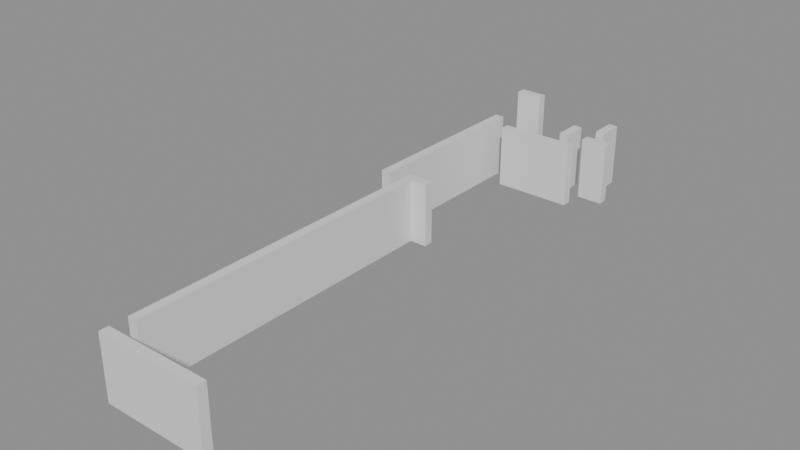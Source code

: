 # Source: building_lego.blend  (saved by Blender 5.0.119; exported with 4.5.12 LTS)
import bpy
from mathutils import Matrix  # noqa: F401  (used for matrix-valued properties, if any)

bpy.ops.wm.read_factory_settings(use_empty=True)
scene = bpy.context.scene
scene.name = 'Scene'

# ---- collections
col_01_paredes_externas = bpy.data.collections.new('01_Paredes_Externas'); scene.collection.children.link(col_01_paredes_externas)
col_02_paredes_internas = bpy.data.collections.new('02_Paredes_Internas'); scene.collection.children.link(col_02_paredes_internas)

# ---- materials (node trees are filled in below, after node groups)
mat_mat_parede_externa = bpy.data.materials.new('Mat_Parede_Externa')
mat_mat_parede_interna = bpy.data.materials.new('Mat_Parede_Interna')

# ---- material node trees
mat_mat_parede_externa.use_nodes = True; mat_mat_parede_externa.node_tree.nodes.clear()
_N = mat_mat_parede_externa.node_tree.nodes; _L = mat_mat_parede_externa.node_tree.links
n0 = _N.new('ShaderNodeBsdfPrincipled'); n0.name = 'BSDF - Pré-fundamentado'; n0.location = (-200, 100)
n1 = _N.new('ShaderNodeOutputMaterial'); n1.name = 'Saída de material'; n1.location = (200, 100)
_L.new(n0.outputs[0], n1.inputs[0])
n1.is_active_output = True
mat_mat_parede_interna.use_nodes = True; mat_mat_parede_interna.node_tree.nodes.clear()
_N = mat_mat_parede_interna.node_tree.nodes; _L = mat_mat_parede_interna.node_tree.links
n0 = _N.new('ShaderNodeBsdfPrincipled'); n0.name = 'BSDF - Pré-fundamentado'; n0.location = (-200, 100)
n1 = _N.new('ShaderNodeOutputMaterial'); n1.name = 'Saída de material'; n1.location = (200, 100)
_L.new(n0.outputs[0], n1.inputs[0])
n1.is_active_output = True

# ---- meshes
me_bloco_stone_wall_5132_1623_z0 = bpy.data.meshes.new('Bloco_stone_wall_5132_1623_z0')
me_bloco_stone_wall_5132_1623_z0.from_pydata([(-0.5, -0.175, -1.2), (0.5, -0.175, -1.2), (0.5, 0.175, -1.2), (-0.5, 0.175, -1.2), (-0.5, -0.175, 1.2), (0.5, -0.175, 1.2), (0.5, 0.175, 1.2), (-0.5, 0.175, 1.2)], [], [(0, 1, 2, 3), (4, 7, 6, 5), (0, 4, 5, 1), (2, 6, 7, 3), (0, 3, 7, 4), (1, 5, 6, 2)])
me_bloco_stone_wall_5132_1623_z0.materials.append(mat_mat_parede_externa)
me_bloco_stone_wall_5132_1623_z0.update()
me_bloco_stone_wall_5133_1623_z0 = bpy.data.meshes.new('Bloco_stone_wall_5133_1623_z0')
me_bloco_stone_wall_5133_1623_z0.from_pydata([(-0.5, -0.175, -1.2), (0.5, -0.175, -1.2), (0.5, 0.175, -1.2), (-0.5, 0.175, -1.2), (-0.5, -0.175, 1.2), (0.5, -0.175, 1.2), (0.5, 0.175, 1.2), (-0.5, 0.175, 1.2)], [], [(0, 1, 2, 3), (4, 7, 6, 5), (0, 4, 5, 1), (2, 6, 7, 3), (0, 3, 7, 4), (1, 5, 6, 2)])
me_bloco_stone_wall_5133_1623_z0.materials.append(mat_mat_parede_externa)
me_bloco_stone_wall_5133_1623_z0.update()
me_bloco_stone_wall_5134_1623_z0 = bpy.data.meshes.new('Bloco_stone_wall_5134_1623_z0')
me_bloco_stone_wall_5134_1623_z0.from_pydata([(-0.5, -0.175, -1.2), (0.5, -0.175, -1.2), (0.5, 0.175, -1.2), (-0.5, 0.175, -1.2), (-0.5, -0.175, 1.2), (0.5, -0.175, 1.2), (0.5, 0.175, 1.2), (-0.5, 0.175, 1.2)], [], [(0, 1, 2, 3), (4, 7, 6, 5), (0, 4, 5, 1), (2, 6, 7, 3), (0, 3, 7, 4), (1, 5, 6, 2)])
me_bloco_stone_wall_5134_1623_z0.materials.append(mat_mat_parede_externa)
me_bloco_stone_wall_5134_1623_z0.update()
me_bloco_stone_wall_5135_1623_z0 = bpy.data.meshes.new('Bloco_stone_wall_5135_1623_z0')
me_bloco_stone_wall_5135_1623_z0.from_pydata([(-0.5, -0.175, -1.2), (0.5, -0.175, -1.2), (0.5, 0.175, -1.2), (-0.5, 0.175, -1.2), (-0.5, -0.175, 1.2), (0.5, -0.175, 1.2), (0.5, 0.175, 1.2), (-0.5, 0.175, 1.2)], [], [(0, 1, 2, 3), (4, 7, 6, 5), (0, 4, 5, 1), (2, 6, 7, 3), (0, 3, 7, 4), (1, 5, 6, 2)])
me_bloco_stone_wall_5135_1623_z0.materials.append(mat_mat_parede_externa)
me_bloco_stone_wall_5135_1623_z0.update()
me_bloco_stone_wall_5131_1636_z0 = bpy.data.meshes.new('Bloco_stone_wall_5131_1636_z0')
me_bloco_stone_wall_5131_1636_z0.from_pydata([(-0.175, -0.5, -1.2), (0.175, -0.5, -1.2), (0.175, 0.5, -1.2), (-0.175, 0.5, -1.2), (-0.175, -0.5, 1.2), (0.175, -0.5, 1.2), (0.175, 0.5, 1.2), (-0.175, 0.5, 1.2)], [], [(0, 1, 2, 3), (4, 7, 6, 5), (0, 4, 5, 1), (2, 6, 7, 3), (0, 3, 7, 4), (1, 5, 6, 2)])
me_bloco_stone_wall_5131_1636_z0.materials.append(mat_mat_parede_externa)
me_bloco_stone_wall_5131_1636_z0.update()
me_bloco_stone_wall_5131_1637_z0 = bpy.data.meshes.new('Bloco_stone_wall_5131_1637_z0')
me_bloco_stone_wall_5131_1637_z0.from_pydata([(-0.175, -0.5, -1.2), (0.175, -0.5, -1.2), (0.175, 0.5, -1.2), (-0.175, 0.5, -1.2), (-0.175, -0.5, 1.2), (0.175, -0.5, 1.2), (0.175, 0.5, 1.2), (-0.175, 0.5, 1.2)], [], [(0, 1, 2, 3), (4, 7, 6, 5), (0, 4, 5, 1), (2, 6, 7, 3), (0, 3, 7, 4), (1, 5, 6, 2)])
me_bloco_stone_wall_5131_1637_z0.materials.append(mat_mat_parede_externa)
me_bloco_stone_wall_5131_1637_z0.update()
me_bloco_stone_wall_5131_1638_z0 = bpy.data.meshes.new('Bloco_stone_wall_5131_1638_z0')
me_bloco_stone_wall_5131_1638_z0.from_pydata([(-0.175, -0.5, -1.2), (0.175, -0.5, -1.2), (0.175, 0.5, -1.2), (-0.175, 0.5, -1.2), (-0.175, -0.5, 1.2), (0.175, -0.5, 1.2), (0.175, 0.5, 1.2), (-0.175, 0.5, 1.2)], [], [(0, 1, 2, 3), (4, 7, 6, 5), (0, 4, 5, 1), (2, 6, 7, 3), (0, 3, 7, 4), (1, 5, 6, 2)])
me_bloco_stone_wall_5131_1638_z0.materials.append(mat_mat_parede_externa)
me_bloco_stone_wall_5131_1638_z0.update()
me_bloco_stone_wall_5131_1639_z0 = bpy.data.meshes.new('Bloco_stone_wall_5131_1639_z0')
me_bloco_stone_wall_5131_1639_z0.from_pydata([(-0.175, -0.5, -1.2), (0.175, -0.5, -1.2), (0.175, 0.5, -1.2), (-0.175, 0.5, -1.2), (-0.175, -0.5, 1.2), (0.175, -0.5, 1.2), (0.175, 0.5, 1.2), (-0.175, 0.5, 1.2)], [], [(0, 1, 2, 3), (4, 7, 6, 5), (0, 4, 5, 1), (2, 6, 7, 3), (0, 3, 7, 4), (1, 5, 6, 2)])
me_bloco_stone_wall_5131_1639_z0.materials.append(mat_mat_parede_externa)
me_bloco_stone_wall_5131_1639_z0.update()
me_bloco_stone_wall_5131_1640_z0 = bpy.data.meshes.new('Bloco_stone_wall_5131_1640_z0')
me_bloco_stone_wall_5131_1640_z0.from_pydata([(-0.175, -0.5, -1.2), (0.175, -0.5, -1.2), (0.175, 0.5, -1.2), (-0.175, 0.5, -1.2), (-0.175, -0.5, 1.2), (0.175, -0.5, 1.2), (0.175, 0.5, 1.2), (-0.175, 0.5, 1.2)], [], [(0, 1, 2, 3), (4, 7, 6, 5), (0, 4, 5, 1), (2, 6, 7, 3), (0, 3, 7, 4), (1, 5, 6, 2)])
me_bloco_stone_wall_5131_1640_z0.materials.append(mat_mat_parede_externa)
me_bloco_stone_wall_5131_1640_z0.update()
me_bloco_stone_wall_5131_1641_z0 = bpy.data.meshes.new('Bloco_stone_wall_5131_1641_z0')
me_bloco_stone_wall_5131_1641_z0.from_pydata([(-0.175, -0.5, -1.2), (0.175, -0.5, -1.2), (0.175, 0.5, -1.2), (-0.175, 0.5, -1.2), (-0.175, -0.5, 1.2), (0.175, -0.5, 1.2), (0.175, 0.5, 1.2), (-0.175, 0.5, 1.2)], [], [(0, 1, 2, 3), (4, 7, 6, 5), (0, 4, 5, 1), (2, 6, 7, 3), (0, 3, 7, 4), (1, 5, 6, 2)])
me_bloco_stone_wall_5131_1641_z0.materials.append(mat_mat_parede_externa)
me_bloco_stone_wall_5131_1641_z0.update()
me_bloco_stone_wall_5131_1642_z0 = bpy.data.meshes.new('Bloco_stone_wall_5131_1642_z0')
me_bloco_stone_wall_5131_1642_z0.from_pydata([(-0.175, -0.5, -1.2), (0.175, -0.5, -1.2), (0.175, 0.5, -1.2), (-0.175, 0.5, -1.2), (-0.175, -0.5, 1.2), (0.175, -0.5, 1.2), (0.175, 0.5, 1.2), (-0.175, 0.5, 1.2)], [], [(0, 1, 2, 3), (4, 7, 6, 5), (0, 4, 5, 1), (2, 6, 7, 3), (0, 3, 7, 4), (1, 5, 6, 2)])
me_bloco_stone_wall_5131_1642_z0.materials.append(mat_mat_parede_externa)
me_bloco_stone_wall_5131_1642_z0.update()
me_bloco_stone_wall_5135_1644_z0 = bpy.data.meshes.new('Bloco_stone_wall_5135_1644_z0')
me_bloco_stone_wall_5135_1644_z0.from_pydata([(-0.175, -0.5, -1.2), (0.175, -0.5, -1.2), (0.175, 0.5, -1.2), (-0.175, 0.5, -1.2), (-0.175, -0.5, 1.2), (0.175, -0.5, 1.2), (0.175, 0.5, 1.2), (-0.175, 0.5, 1.2)], [], [(0, 1, 2, 3), (4, 7, 6, 5), (0, 4, 5, 1), (2, 6, 7, 3), (0, 3, 7, 4), (1, 5, 6, 2)])
me_bloco_stone_wall_5135_1644_z0.materials.append(mat_mat_parede_externa)
me_bloco_stone_wall_5135_1644_z0.update()
me_bloco_stone_wall_5132_1636_z0 = bpy.data.meshes.new('Bloco_stone_wall_5132_1636_z0')
me_bloco_stone_wall_5132_1636_z0.from_pydata([(-0.5, -0.175, -1.2), (0.5, -0.175, -1.2), (0.5, 0.175, -1.2), (-0.5, 0.175, -1.2), (-0.5, -0.175, 1.2), (0.5, -0.175, 1.2), (0.5, 0.175, 1.2), (-0.5, 0.175, 1.2)], [], [(0, 1, 2, 3), (4, 7, 6, 5), (0, 4, 5, 1), (2, 6, 7, 3), (0, 3, 7, 4), (1, 5, 6, 2)])
me_bloco_stone_wall_5132_1636_z0.materials.append(mat_mat_parede_interna)
me_bloco_stone_wall_5132_1636_z0.update()
me_bloco_stone_wall_5132_1642_z0 = bpy.data.meshes.new('Bloco_stone_wall_5132_1642_z0')
me_bloco_stone_wall_5132_1642_z0.from_pydata([(-0.5, -0.175, -1.2), (0.5, -0.175, -1.2), (0.5, 0.175, -1.2), (-0.5, 0.175, -1.2), (-0.5, -0.175, 1.2), (0.5, -0.175, 1.2), (0.5, 0.175, 1.2), (-0.5, 0.175, 1.2)], [], [(0, 1, 2, 3), (4, 7, 6, 5), (0, 4, 5, 1), (2, 6, 7, 3), (0, 3, 7, 4), (1, 5, 6, 2)])
me_bloco_stone_wall_5132_1642_z0.materials.append(mat_mat_parede_interna)
me_bloco_stone_wall_5132_1642_z0.update()
me_bloco_stone_wall_5133_1642_z0 = bpy.data.meshes.new('Bloco_stone_wall_5133_1642_z0')
me_bloco_stone_wall_5133_1642_z0.from_pydata([(-0.5, -0.175, -1.2), (0.5, -0.175, -1.2), (0.5, 0.175, -1.2), (-0.5, 0.175, -1.2), (-0.5, -0.175, 1.2), (0.5, -0.175, 1.2), (0.5, 0.175, 1.2), (-0.5, 0.175, 1.2)], [], [(0, 1, 2, 3), (4, 7, 6, 5), (0, 4, 5, 1), (2, 6, 7, 3), (0, 3, 7, 4), (1, 5, 6, 2)])
me_bloco_stone_wall_5133_1642_z0.materials.append(mat_mat_parede_interna)
me_bloco_stone_wall_5133_1642_z0.update()
me_bloco_stone_wall_5134_1642_z0 = bpy.data.meshes.new('Bloco_stone_wall_5134_1642_z0')
me_bloco_stone_wall_5134_1642_z0.from_pydata([(-0.5, -0.175, -1.2), (0.5, -0.175, -1.2), (0.5, 0.175, -1.2), (-0.5, 0.175, -1.2), (-0.5, -0.175, 1.2), (0.5, -0.175, 1.2), (0.5, 0.175, 1.2), (-0.5, 0.175, 1.2)], [], [(0, 1, 2, 3), (4, 7, 6, 5), (0, 4, 5, 1), (2, 6, 7, 3), (0, 3, 7, 4), (1, 5, 6, 2)])
me_bloco_stone_wall_5134_1642_z0.materials.append(mat_mat_parede_interna)
me_bloco_stone_wall_5134_1642_z0.update()
me_bloco_wall_torch_5132_1643_z15 = bpy.data.meshes.new('Bloco_wall_torch_5132_1643_z15')
me_bloco_wall_torch_5132_1643_z15.from_pydata([(-0.5, -0.175, -0.9), (0.5, -0.175, -0.9), (0.5, 0.175, -0.9), (-0.5, 0.175, -0.9), (-0.5, -0.175, 0.9), (0.5, -0.175, 0.9), (0.5, 0.175, 0.9), (-0.5, 0.175, 0.9)], [], [(0, 1, 2, 3), (4, 7, 6, 5), (0, 4, 5, 1), (2, 6, 7, 3), (0, 3, 7, 4), (1, 5, 6, 2)])
me_bloco_wall_torch_5132_1643_z15.materials.append(mat_mat_parede_interna)
me_bloco_wall_torch_5132_1643_z15.update()
me_bloco_stone_wall_5135_1643_z0 = bpy.data.meshes.new('Bloco_stone_wall_5135_1643_z0')
me_bloco_stone_wall_5135_1643_z0.from_pydata([(-0.5, -0.175, -1.2), (0.5, -0.175, -1.2), (0.5, 0.175, -1.2), (-0.5, 0.175, -1.2), (-0.5, -0.175, 1.2), (0.5, -0.175, 1.2), (0.5, 0.175, 1.2), (-0.5, 0.175, 1.2)], [], [(0, 1, 2, 3), (4, 7, 6, 5), (0, 4, 5, 1), (2, 6, 7, 3), (0, 3, 7, 4), (1, 5, 6, 2)])
me_bloco_stone_wall_5135_1643_z0.materials.append(mat_mat_parede_interna)
me_bloco_stone_wall_5135_1643_z0.update()
me_bloco_stone_wall_5132_1624_z0 = bpy.data.meshes.new('Bloco_stone_wall_5132_1624_z0')
me_bloco_stone_wall_5132_1624_z0.from_pydata([(-0.175, -0.5, -1.2), (0.175, -0.5, -1.2), (0.175, 0.5, -1.2), (-0.175, 0.5, -1.2), (-0.175, -0.5, 1.2), (0.175, -0.5, 1.2), (0.175, 0.5, 1.2), (-0.175, 0.5, 1.2)], [], [(0, 1, 2, 3), (4, 7, 6, 5), (0, 4, 5, 1), (2, 6, 7, 3), (0, 3, 7, 4), (1, 5, 6, 2)])
me_bloco_stone_wall_5132_1624_z0.materials.append(mat_mat_parede_interna)
me_bloco_stone_wall_5132_1624_z0.update()
me_bloco_stone_wall_5132_1625_z0 = bpy.data.meshes.new('Bloco_stone_wall_5132_1625_z0')
me_bloco_stone_wall_5132_1625_z0.from_pydata([(-0.175, -0.5, -1.2), (0.175, -0.5, -1.2), (0.175, 0.5, -1.2), (-0.175, 0.5, -1.2), (-0.175, -0.5, 1.2), (0.175, -0.5, 1.2), (0.175, 0.5, 1.2), (-0.175, 0.5, 1.2)], [], [(0, 1, 2, 3), (4, 7, 6, 5), (0, 4, 5, 1), (2, 6, 7, 3), (0, 3, 7, 4), (1, 5, 6, 2)])
me_bloco_stone_wall_5132_1625_z0.materials.append(mat_mat_parede_interna)
me_bloco_stone_wall_5132_1625_z0.update()
me_bloco_stone_wall_5132_1626_z0 = bpy.data.meshes.new('Bloco_stone_wall_5132_1626_z0')
me_bloco_stone_wall_5132_1626_z0.from_pydata([(-0.175, -0.5, -1.2), (0.175, -0.5, -1.2), (0.175, 0.5, -1.2), (-0.175, 0.5, -1.2), (-0.175, -0.5, 1.2), (0.175, -0.5, 1.2), (0.175, 0.5, 1.2), (-0.175, 0.5, 1.2)], [], [(0, 1, 2, 3), (4, 7, 6, 5), (0, 4, 5, 1), (2, 6, 7, 3), (0, 3, 7, 4), (1, 5, 6, 2)])
me_bloco_stone_wall_5132_1626_z0.materials.append(mat_mat_parede_interna)
me_bloco_stone_wall_5132_1626_z0.update()
me_bloco_stone_wall_5132_1627_z0 = bpy.data.meshes.new('Bloco_stone_wall_5132_1627_z0')
me_bloco_stone_wall_5132_1627_z0.from_pydata([(-0.175, -0.5, -1.2), (0.175, -0.5, -1.2), (0.175, 0.5, -1.2), (-0.175, 0.5, -1.2), (-0.175, -0.5, 1.2), (0.175, -0.5, 1.2), (0.175, 0.5, 1.2), (-0.175, 0.5, 1.2)], [], [(0, 1, 2, 3), (4, 7, 6, 5), (0, 4, 5, 1), (2, 6, 7, 3), (0, 3, 7, 4), (1, 5, 6, 2)])
me_bloco_stone_wall_5132_1627_z0.materials.append(mat_mat_parede_interna)
me_bloco_stone_wall_5132_1627_z0.update()
me_bloco_stone_wall_5132_1628_z0 = bpy.data.meshes.new('Bloco_stone_wall_5132_1628_z0')
me_bloco_stone_wall_5132_1628_z0.from_pydata([(-0.175, -0.5, -1.2), (0.175, -0.5, -1.2), (0.175, 0.5, -1.2), (-0.175, 0.5, -1.2), (-0.175, -0.5, 1.2), (0.175, -0.5, 1.2), (0.175, 0.5, 1.2), (-0.175, 0.5, 1.2)], [], [(0, 1, 2, 3), (4, 7, 6, 5), (0, 4, 5, 1), (2, 6, 7, 3), (0, 3, 7, 4), (1, 5, 6, 2)])
me_bloco_stone_wall_5132_1628_z0.materials.append(mat_mat_parede_interna)
me_bloco_stone_wall_5132_1628_z0.update()
me_bloco_stone_wall_5132_1629_z0 = bpy.data.meshes.new('Bloco_stone_wall_5132_1629_z0')
me_bloco_stone_wall_5132_1629_z0.from_pydata([(-0.175, -0.5, -1.2), (0.175, -0.5, -1.2), (0.175, 0.5, -1.2), (-0.175, 0.5, -1.2), (-0.175, -0.5, 1.2), (0.175, -0.5, 1.2), (0.175, 0.5, 1.2), (-0.175, 0.5, 1.2)], [], [(0, 1, 2, 3), (4, 7, 6, 5), (0, 4, 5, 1), (2, 6, 7, 3), (0, 3, 7, 4), (1, 5, 6, 2)])
me_bloco_stone_wall_5132_1629_z0.materials.append(mat_mat_parede_interna)
me_bloco_stone_wall_5132_1629_z0.update()
me_bloco_stone_wall_5132_1630_z0 = bpy.data.meshes.new('Bloco_stone_wall_5132_1630_z0')
me_bloco_stone_wall_5132_1630_z0.from_pydata([(-0.175, -0.5, -1.2), (0.175, -0.5, -1.2), (0.175, 0.5, -1.2), (-0.175, 0.5, -1.2), (-0.175, -0.5, 1.2), (0.175, -0.5, 1.2), (0.175, 0.5, 1.2), (-0.175, 0.5, 1.2)], [], [(0, 1, 2, 3), (4, 7, 6, 5), (0, 4, 5, 1), (2, 6, 7, 3), (0, 3, 7, 4), (1, 5, 6, 2)])
me_bloco_stone_wall_5132_1630_z0.materials.append(mat_mat_parede_interna)
me_bloco_stone_wall_5132_1630_z0.update()
me_bloco_stone_wall_5132_1631_z0 = bpy.data.meshes.new('Bloco_stone_wall_5132_1631_z0')
me_bloco_stone_wall_5132_1631_z0.from_pydata([(-0.175, -0.5, -1.2), (0.175, -0.5, -1.2), (0.175, 0.5, -1.2), (-0.175, 0.5, -1.2), (-0.175, -0.5, 1.2), (0.175, -0.5, 1.2), (0.175, 0.5, 1.2), (-0.175, 0.5, 1.2)], [], [(0, 1, 2, 3), (4, 7, 6, 5), (0, 4, 5, 1), (2, 6, 7, 3), (0, 3, 7, 4), (1, 5, 6, 2)])
me_bloco_stone_wall_5132_1631_z0.materials.append(mat_mat_parede_interna)
me_bloco_stone_wall_5132_1631_z0.update()
me_bloco_stone_wall_5132_1632_z0 = bpy.data.meshes.new('Bloco_stone_wall_5132_1632_z0')
me_bloco_stone_wall_5132_1632_z0.from_pydata([(-0.175, -0.5, -1.2), (0.175, -0.5, -1.2), (0.175, 0.5, -1.2), (-0.175, 0.5, -1.2), (-0.175, -0.5, 1.2), (0.175, -0.5, 1.2), (0.175, 0.5, 1.2), (-0.175, 0.5, 1.2)], [], [(0, 1, 2, 3), (4, 7, 6, 5), (0, 4, 5, 1), (2, 6, 7, 3), (0, 3, 7, 4), (1, 5, 6, 2)])
me_bloco_stone_wall_5132_1632_z0.materials.append(mat_mat_parede_interna)
me_bloco_stone_wall_5132_1632_z0.update()
me_bloco_stone_wall_5132_1633_z0 = bpy.data.meshes.new('Bloco_stone_wall_5132_1633_z0')
me_bloco_stone_wall_5132_1633_z0.from_pydata([(-0.175, -0.5, -1.2), (0.175, -0.5, -1.2), (0.175, 0.5, -1.2), (-0.175, 0.5, -1.2), (-0.175, -0.5, 1.2), (0.175, -0.5, 1.2), (0.175, 0.5, 1.2), (-0.175, 0.5, 1.2)], [], [(0, 1, 2, 3), (4, 7, 6, 5), (0, 4, 5, 1), (2, 6, 7, 3), (0, 3, 7, 4), (1, 5, 6, 2)])
me_bloco_stone_wall_5132_1633_z0.materials.append(mat_mat_parede_interna)
me_bloco_stone_wall_5132_1633_z0.update()
me_bloco_stone_wall_5132_1634_z0 = bpy.data.meshes.new('Bloco_stone_wall_5132_1634_z0')
me_bloco_stone_wall_5132_1634_z0.from_pydata([(-0.175, -0.5, -1.2), (0.175, -0.5, -1.2), (0.175, 0.5, -1.2), (-0.175, 0.5, -1.2), (-0.175, -0.5, 1.2), (0.175, -0.5, 1.2), (0.175, 0.5, 1.2), (-0.175, 0.5, 1.2)], [], [(0, 1, 2, 3), (4, 7, 6, 5), (0, 4, 5, 1), (2, 6, 7, 3), (0, 3, 7, 4), (1, 5, 6, 2)])
me_bloco_stone_wall_5132_1634_z0.materials.append(mat_mat_parede_interna)
me_bloco_stone_wall_5132_1634_z0.update()
me_bloco_stone_wall_5132_1635_z0 = bpy.data.meshes.new('Bloco_stone_wall_5132_1635_z0')
me_bloco_stone_wall_5132_1635_z0.from_pydata([(-0.175, -0.5, -1.2), (0.175, -0.5, -1.2), (0.175, 0.5, -1.2), (-0.175, 0.5, -1.2), (-0.175, -0.5, 1.2), (0.175, -0.5, 1.2), (0.175, 0.5, 1.2), (-0.175, 0.5, 1.2)], [], [(0, 1, 2, 3), (4, 7, 6, 5), (0, 4, 5, 1), (2, 6, 7, 3), (0, 3, 7, 4), (1, 5, 6, 2)])
me_bloco_stone_wall_5132_1635_z0.materials.append(mat_mat_parede_interna)
me_bloco_stone_wall_5132_1635_z0.update()
me_bloco_stone_wall_5134_1643_z0 = bpy.data.meshes.new('Bloco_stone_wall_5134_1643_z0')
me_bloco_stone_wall_5134_1643_z0.from_pydata([(-0.175, -0.5, -1.2), (0.175, -0.5, -1.2), (0.175, 0.5, -1.2), (-0.175, 0.5, -1.2), (-0.175, -0.5, 1.2), (0.175, -0.5, 1.2), (0.175, 0.5, 1.2), (-0.175, 0.5, 1.2)], [], [(0, 1, 2, 3), (4, 7, 6, 5), (0, 4, 5, 1), (2, 6, 7, 3), (0, 3, 7, 4), (1, 5, 6, 2)])
me_bloco_stone_wall_5134_1643_z0.materials.append(mat_mat_parede_interna)
me_bloco_stone_wall_5134_1643_z0.update()

# ---- objects
ob_parede_externa_norte_y1623_x5132_5135 = bpy.data.objects.new('Parede_Externa_Norte_Y1623_X5132_5135', None)
ob_bloco_stone_wall_5132_1623_z0 = bpy.data.objects.new('Bloco_stone_wall_5132_1623_z0', me_bloco_stone_wall_5132_1623_z0)
ob_bloco_stone_wall_5133_1623_z0 = bpy.data.objects.new('Bloco_stone_wall_5133_1623_z0', me_bloco_stone_wall_5133_1623_z0)
ob_bloco_stone_wall_5134_1623_z0 = bpy.data.objects.new('Bloco_stone_wall_5134_1623_z0', me_bloco_stone_wall_5134_1623_z0)
ob_bloco_stone_wall_5135_1623_z0 = bpy.data.objects.new('Bloco_stone_wall_5135_1623_z0', me_bloco_stone_wall_5135_1623_z0)
ob_parede_externa_oeste_x5131_y1636_1642 = bpy.data.objects.new('Parede_Externa_Oeste_X5131_Y1636_1642', None)
ob_bloco_stone_wall_5131_1636_z0 = bpy.data.objects.new('Bloco_stone_wall_5131_1636_z0', me_bloco_stone_wall_5131_1636_z0)
ob_bloco_stone_wall_5131_1637_z0 = bpy.data.objects.new('Bloco_stone_wall_5131_1637_z0', me_bloco_stone_wall_5131_1637_z0)
ob_bloco_stone_wall_5131_1638_z0 = bpy.data.objects.new('Bloco_stone_wall_5131_1638_z0', me_bloco_stone_wall_5131_1638_z0)
ob_bloco_stone_wall_5131_1639_z0 = bpy.data.objects.new('Bloco_stone_wall_5131_1639_z0', me_bloco_stone_wall_5131_1639_z0)
ob_bloco_stone_wall_5131_1640_z0 = bpy.data.objects.new('Bloco_stone_wall_5131_1640_z0', me_bloco_stone_wall_5131_1640_z0)
ob_bloco_stone_wall_5131_1641_z0 = bpy.data.objects.new('Bloco_stone_wall_5131_1641_z0', me_bloco_stone_wall_5131_1641_z0)
ob_bloco_stone_wall_5131_1642_z0 = bpy.data.objects.new('Bloco_stone_wall_5131_1642_z0', me_bloco_stone_wall_5131_1642_z0)
ob_parede_externa_leste_x5135_y1644_1644 = bpy.data.objects.new('Parede_Externa_Leste_X5135_Y1644_1644', None)
ob_bloco_stone_wall_5135_1644_z0 = bpy.data.objects.new('Bloco_stone_wall_5135_1644_z0', me_bloco_stone_wall_5135_1644_z0)
ob_parede_interna_ew_02_y1636_x5132_5132 = bpy.data.objects.new('Parede_Interna_EW_02_Y1636_X5132_5132', None)
ob_bloco_stone_wall_5132_1636_z0 = bpy.data.objects.new('Bloco_stone_wall_5132_1636_z0', me_bloco_stone_wall_5132_1636_z0)
ob_parede_interna_ew_03_y1642_x5132_5134 = bpy.data.objects.new('Parede_Interna_EW_03_Y1642_X5132_5134', None)
ob_bloco_stone_wall_5132_1642_z0 = bpy.data.objects.new('Bloco_stone_wall_5132_1642_z0', me_bloco_stone_wall_5132_1642_z0)
ob_bloco_stone_wall_5133_1642_z0 = bpy.data.objects.new('Bloco_stone_wall_5133_1642_z0', me_bloco_stone_wall_5133_1642_z0)
ob_bloco_stone_wall_5134_1642_z0 = bpy.data.objects.new('Bloco_stone_wall_5134_1642_z0', me_bloco_stone_wall_5134_1642_z0)
ob_parede_interna_ew_04_y1643_x5132_5132 = bpy.data.objects.new('Parede_Interna_EW_04_Y1643_X5132_5132', None)
ob_bloco_wall_torch_5132_1643_z15 = bpy.data.objects.new('Bloco_wall_torch_5132_1643_z15', me_bloco_wall_torch_5132_1643_z15)
ob_parede_interna_ew_05_y1643_x5135_5135 = bpy.data.objects.new('Parede_Interna_EW_05_Y1643_X5135_5135', None)
ob_bloco_stone_wall_5135_1643_z0 = bpy.data.objects.new('Bloco_stone_wall_5135_1643_z0', me_bloco_stone_wall_5135_1643_z0)
ob_parede_interna_ns_07_x5132_y1624_1635 = bpy.data.objects.new('Parede_Interna_NS_07_X5132_Y1624_1635', None)
ob_bloco_stone_wall_5132_1624_z0 = bpy.data.objects.new('Bloco_stone_wall_5132_1624_z0', me_bloco_stone_wall_5132_1624_z0)
ob_bloco_stone_wall_5132_1625_z0 = bpy.data.objects.new('Bloco_stone_wall_5132_1625_z0', me_bloco_stone_wall_5132_1625_z0)
ob_bloco_stone_wall_5132_1626_z0 = bpy.data.objects.new('Bloco_stone_wall_5132_1626_z0', me_bloco_stone_wall_5132_1626_z0)
ob_bloco_stone_wall_5132_1627_z0 = bpy.data.objects.new('Bloco_stone_wall_5132_1627_z0', me_bloco_stone_wall_5132_1627_z0)
ob_bloco_stone_wall_5132_1628_z0 = bpy.data.objects.new('Bloco_stone_wall_5132_1628_z0', me_bloco_stone_wall_5132_1628_z0)
ob_bloco_stone_wall_5132_1629_z0 = bpy.data.objects.new('Bloco_stone_wall_5132_1629_z0', me_bloco_stone_wall_5132_1629_z0)
ob_bloco_stone_wall_5132_1630_z0 = bpy.data.objects.new('Bloco_stone_wall_5132_1630_z0', me_bloco_stone_wall_5132_1630_z0)
ob_bloco_stone_wall_5132_1631_z0 = bpy.data.objects.new('Bloco_stone_wall_5132_1631_z0', me_bloco_stone_wall_5132_1631_z0)
ob_bloco_stone_wall_5132_1632_z0 = bpy.data.objects.new('Bloco_stone_wall_5132_1632_z0', me_bloco_stone_wall_5132_1632_z0)
ob_bloco_stone_wall_5132_1633_z0 = bpy.data.objects.new('Bloco_stone_wall_5132_1633_z0', me_bloco_stone_wall_5132_1633_z0)
ob_bloco_stone_wall_5132_1634_z0 = bpy.data.objects.new('Bloco_stone_wall_5132_1634_z0', me_bloco_stone_wall_5132_1634_z0)
ob_bloco_stone_wall_5132_1635_z0 = bpy.data.objects.new('Bloco_stone_wall_5132_1635_z0', me_bloco_stone_wall_5132_1635_z0)
ob_parede_interna_ns_08_x5134_y1643_1643 = bpy.data.objects.new('Parede_Interna_NS_08_X5134_Y1643_1643', None)
ob_bloco_stone_wall_5134_1643_z0 = bpy.data.objects.new('Bloco_stone_wall_5134_1643_z0', me_bloco_stone_wall_5134_1643_z0)

# ---- transforms, parenting, visibility, modifiers, constraints
ob_parede_externa_norte_y1623_x5132_5135.location = (0.5, -10.5, 0.0)
ob_parede_externa_norte_y1623_x5132_5135.empty_display_type = 'CUBE'
ob_bloco_stone_wall_5132_1623_z0.parent = ob_parede_externa_norte_y1623_x5132_5135
ob_bloco_stone_wall_5132_1623_z0.matrix_parent_inverse = Matrix(((1.0, -0.0, 0.0, -0.5), (-0.0, 1.0, -0.0, 10.5), (0.0, -0.0, 1.0, -0.0), (-0.0, 0.0, -0.0, 1.0)))
ob_bloco_stone_wall_5132_1623_z0.location = (-1.0, -10.82, 1.2)
ob_bloco_stone_wall_5133_1623_z0.parent = ob_parede_externa_norte_y1623_x5132_5135
ob_bloco_stone_wall_5133_1623_z0.matrix_parent_inverse = Matrix(((1.0, -0.0, 0.0, -0.5), (-0.0, 1.0, -0.0, 10.5), (0.0, -0.0, 1.0, -0.0), (-0.0, 0.0, -0.0, 1.0)))
ob_bloco_stone_wall_5133_1623_z0.location = (0.0, -10.82, 1.2)
ob_bloco_stone_wall_5134_1623_z0.parent = ob_parede_externa_norte_y1623_x5132_5135
ob_bloco_stone_wall_5134_1623_z0.matrix_parent_inverse = Matrix(((1.0, -0.0, 0.0, -0.5), (-0.0, 1.0, -0.0, 10.5), (0.0, -0.0, 1.0, -0.0), (-0.0, 0.0, -0.0, 1.0)))
ob_bloco_stone_wall_5134_1623_z0.location = (1.0, -10.82, 1.2)
ob_bloco_stone_wall_5135_1623_z0.parent = ob_parede_externa_norte_y1623_x5132_5135
ob_bloco_stone_wall_5135_1623_z0.matrix_parent_inverse = Matrix(((1.0, -0.0, 0.0, -0.5), (-0.0, 1.0, -0.0, 10.5), (0.0, -0.0, 1.0, -0.0), (-0.0, 0.0, -0.0, 1.0)))
ob_bloco_stone_wall_5135_1623_z0.location = (2.0, -10.82, 1.2)
ob_parede_externa_oeste_x5131_y1636_1642.location = (-2.0, 5.5, 0.0)
ob_parede_externa_oeste_x5131_y1636_1642.empty_display_type = 'CUBE'
ob_bloco_stone_wall_5131_1636_z0.parent = ob_parede_externa_oeste_x5131_y1636_1642
ob_bloco_stone_wall_5131_1636_z0.matrix_parent_inverse = Matrix(((1.0, -0.0, 0.0, 2.0), (-0.0, 1.0, -0.0, -5.5), (0.0, -0.0, 1.0, -0.0), (-0.0, 0.0, -0.0, 1.0)))
ob_bloco_stone_wall_5131_1636_z0.location = (-2.325, 2.5, 1.2)
ob_bloco_stone_wall_5131_1637_z0.parent = ob_parede_externa_oeste_x5131_y1636_1642
ob_bloco_stone_wall_5131_1637_z0.matrix_parent_inverse = Matrix(((1.0, -0.0, 0.0, 2.0), (-0.0, 1.0, -0.0, -5.5), (0.0, -0.0, 1.0, -0.0), (-0.0, 0.0, -0.0, 1.0)))
ob_bloco_stone_wall_5131_1637_z0.location = (-2.325, 3.5, 1.2)
ob_bloco_stone_wall_5131_1638_z0.parent = ob_parede_externa_oeste_x5131_y1636_1642
ob_bloco_stone_wall_5131_1638_z0.matrix_parent_inverse = Matrix(((1.0, -0.0, 0.0, 2.0), (-0.0, 1.0, -0.0, -5.5), (0.0, -0.0, 1.0, -0.0), (-0.0, 0.0, -0.0, 1.0)))
ob_bloco_stone_wall_5131_1638_z0.location = (-2.325, 4.5, 1.2)
ob_bloco_stone_wall_5131_1639_z0.parent = ob_parede_externa_oeste_x5131_y1636_1642
ob_bloco_stone_wall_5131_1639_z0.matrix_parent_inverse = Matrix(((1.0, -0.0, 0.0, 2.0), (-0.0, 1.0, -0.0, -5.5), (0.0, -0.0, 1.0, -0.0), (-0.0, 0.0, -0.0, 1.0)))
ob_bloco_stone_wall_5131_1639_z0.location = (-2.325, 5.5, 1.2)
ob_bloco_stone_wall_5131_1640_z0.parent = ob_parede_externa_oeste_x5131_y1636_1642
ob_bloco_stone_wall_5131_1640_z0.matrix_parent_inverse = Matrix(((1.0, -0.0, 0.0, 2.0), (-0.0, 1.0, -0.0, -5.5), (0.0, -0.0, 1.0, -0.0), (-0.0, 0.0, -0.0, 1.0)))
ob_bloco_stone_wall_5131_1640_z0.location = (-2.325, 6.5, 1.2)
ob_bloco_stone_wall_5131_1641_z0.parent = ob_parede_externa_oeste_x5131_y1636_1642
ob_bloco_stone_wall_5131_1641_z0.matrix_parent_inverse = Matrix(((1.0, -0.0, 0.0, 2.0), (-0.0, 1.0, -0.0, -5.5), (0.0, -0.0, 1.0, -0.0), (-0.0, 0.0, -0.0, 1.0)))
ob_bloco_stone_wall_5131_1641_z0.location = (-2.325, 7.5, 1.2)
ob_bloco_stone_wall_5131_1642_z0.parent = ob_parede_externa_oeste_x5131_y1636_1642
ob_bloco_stone_wall_5131_1642_z0.matrix_parent_inverse = Matrix(((1.0, -0.0, 0.0, 2.0), (-0.0, 1.0, -0.0, -5.5), (0.0, -0.0, 1.0, -0.0), (-0.0, 0.0, -0.0, 1.0)))
ob_bloco_stone_wall_5131_1642_z0.location = (-2.325, 8.5, 1.2)
ob_parede_externa_leste_x5135_y1644_1644.location = (2.0, 10.5, 0.0)
ob_parede_externa_leste_x5135_y1644_1644.empty_display_type = 'CUBE'
ob_bloco_stone_wall_5135_1644_z0.parent = ob_parede_externa_leste_x5135_y1644_1644
ob_bloco_stone_wall_5135_1644_z0.matrix_parent_inverse = Matrix(((1.0, -0.0, 0.0, -2.0), (-0.0, 1.0, -0.0, -10.5), (0.0, -0.0, 1.0, -0.0), (-0.0, 0.0, -0.0, 1.0)))
ob_bloco_stone_wall_5135_1644_z0.location = (1.675, 10.5, 1.2)
ob_parede_interna_ew_02_y1636_x5132_5132.location = (-1.0, 2.5, 0.0)
ob_parede_interna_ew_02_y1636_x5132_5132.empty_display_type = 'CUBE'
ob_bloco_stone_wall_5132_1636_z0.parent = ob_parede_interna_ew_02_y1636_x5132_5132
ob_bloco_stone_wall_5132_1636_z0.matrix_parent_inverse = Matrix(((1.0, -0.0, 0.0, 1.0), (-0.0, 1.0, -0.0, -2.5), (0.0, -0.0, 1.0, -0.0), (-0.0, 0.0, -0.0, 1.0)))
ob_bloco_stone_wall_5132_1636_z0.location = (-1.0, 2.175, 1.2)
ob_parede_interna_ew_03_y1642_x5132_5134.location = (0.0, 8.5, 0.0)
ob_parede_interna_ew_03_y1642_x5132_5134.empty_display_type = 'CUBE'
ob_bloco_stone_wall_5132_1642_z0.parent = ob_parede_interna_ew_03_y1642_x5132_5134
ob_bloco_stone_wall_5132_1642_z0.matrix_parent_inverse = Matrix(((1.0, -0.0, 0.0, -0.0), (-0.0, 1.0, -0.0, -8.5), (0.0, -0.0, 1.0, -0.0), (-0.0, 0.0, -0.0, 1.0)))
ob_bloco_stone_wall_5132_1642_z0.location = (-1.0, 8.175, 1.2)
ob_bloco_stone_wall_5133_1642_z0.parent = ob_parede_interna_ew_03_y1642_x5132_5134
ob_bloco_stone_wall_5133_1642_z0.matrix_parent_inverse = Matrix(((1.0, -0.0, 0.0, -0.0), (-0.0, 1.0, -0.0, -8.5), (0.0, -0.0, 1.0, -0.0), (-0.0, 0.0, -0.0, 1.0)))
ob_bloco_stone_wall_5133_1642_z0.location = (0.0, 8.175, 1.2)
ob_bloco_stone_wall_5134_1642_z0.parent = ob_parede_interna_ew_03_y1642_x5132_5134
ob_bloco_stone_wall_5134_1642_z0.matrix_parent_inverse = Matrix(((1.0, -0.0, 0.0, -0.0), (-0.0, 1.0, -0.0, -8.5), (0.0, -0.0, 1.0, -0.0), (-0.0, 0.0, -0.0, 1.0)))
ob_bloco_stone_wall_5134_1642_z0.location = (1.0, 8.175, 1.2)
ob_parede_interna_ew_04_y1643_x5132_5132.location = (-1.0, 9.5, 1.8)
ob_parede_interna_ew_04_y1643_x5132_5132.empty_display_type = 'CUBE'
ob_bloco_wall_torch_5132_1643_z15.parent = ob_parede_interna_ew_04_y1643_x5132_5132
ob_bloco_wall_torch_5132_1643_z15.matrix_parent_inverse = Matrix(((1.0, -0.0, 0.0, 1.0), (-0.0, 1.0, -0.0, -9.5), (0.0, -0.0, 1.0, -1.8), (-0.0, 0.0, -0.0, 1.0)))
ob_bloco_wall_torch_5132_1643_z15.location = (-1.0, 9.175, 2.7)
ob_parede_interna_ew_05_y1643_x5135_5135.location = (2.0, 9.5, 0.0)
ob_parede_interna_ew_05_y1643_x5135_5135.empty_display_type = 'CUBE'
ob_bloco_stone_wall_5135_1643_z0.parent = ob_parede_interna_ew_05_y1643_x5135_5135
ob_bloco_stone_wall_5135_1643_z0.matrix_parent_inverse = Matrix(((1.0, -0.0, 0.0, -2.0), (-0.0, 1.0, -0.0, -9.5), (0.0, -0.0, 1.0, -0.0), (-0.0, 0.0, -0.0, 1.0)))
ob_bloco_stone_wall_5135_1643_z0.location = (2.0, 9.175, 1.2)
ob_parede_interna_ns_07_x5132_y1624_1635.location = (-1.0, -4.0, 0.0)
ob_parede_interna_ns_07_x5132_y1624_1635.empty_display_type = 'CUBE'
ob_bloco_stone_wall_5132_1624_z0.parent = ob_parede_interna_ns_07_x5132_y1624_1635
ob_bloco_stone_wall_5132_1624_z0.matrix_parent_inverse = Matrix(((1.0, -0.0, 0.0, 1.0), (-0.0, 1.0, -0.0, 4.0), (0.0, -0.0, 1.0, -0.0), (-0.0, 0.0, -0.0, 1.0)))
ob_bloco_stone_wall_5132_1624_z0.location = (-1.325, -9.5, 1.2)
ob_bloco_stone_wall_5132_1625_z0.parent = ob_parede_interna_ns_07_x5132_y1624_1635
ob_bloco_stone_wall_5132_1625_z0.matrix_parent_inverse = Matrix(((1.0, -0.0, 0.0, 1.0), (-0.0, 1.0, -0.0, 4.0), (0.0, -0.0, 1.0, -0.0), (-0.0, 0.0, -0.0, 1.0)))
ob_bloco_stone_wall_5132_1625_z0.location = (-1.325, -8.5, 1.2)
ob_bloco_stone_wall_5132_1626_z0.parent = ob_parede_interna_ns_07_x5132_y1624_1635
ob_bloco_stone_wall_5132_1626_z0.matrix_parent_inverse = Matrix(((1.0, -0.0, 0.0, 1.0), (-0.0, 1.0, -0.0, 4.0), (0.0, -0.0, 1.0, -0.0), (-0.0, 0.0, -0.0, 1.0)))
ob_bloco_stone_wall_5132_1626_z0.location = (-1.325, -7.5, 1.2)
ob_bloco_stone_wall_5132_1627_z0.parent = ob_parede_interna_ns_07_x5132_y1624_1635
ob_bloco_stone_wall_5132_1627_z0.matrix_parent_inverse = Matrix(((1.0, -0.0, 0.0, 1.0), (-0.0, 1.0, -0.0, 4.0), (0.0, -0.0, 1.0, -0.0), (-0.0, 0.0, -0.0, 1.0)))
ob_bloco_stone_wall_5132_1627_z0.location = (-1.325, -6.5, 1.2)
ob_bloco_stone_wall_5132_1628_z0.parent = ob_parede_interna_ns_07_x5132_y1624_1635
ob_bloco_stone_wall_5132_1628_z0.matrix_parent_inverse = Matrix(((1.0, -0.0, 0.0, 1.0), (-0.0, 1.0, -0.0, 4.0), (0.0, -0.0, 1.0, -0.0), (-0.0, 0.0, -0.0, 1.0)))
ob_bloco_stone_wall_5132_1628_z0.location = (-1.325, -5.5, 1.2)
ob_bloco_stone_wall_5132_1629_z0.parent = ob_parede_interna_ns_07_x5132_y1624_1635
ob_bloco_stone_wall_5132_1629_z0.matrix_parent_inverse = Matrix(((1.0, -0.0, 0.0, 1.0), (-0.0, 1.0, -0.0, 4.0), (0.0, -0.0, 1.0, -0.0), (-0.0, 0.0, -0.0, 1.0)))
ob_bloco_stone_wall_5132_1629_z0.location = (-1.325, -4.5, 1.2)
ob_bloco_stone_wall_5132_1630_z0.parent = ob_parede_interna_ns_07_x5132_y1624_1635
ob_bloco_stone_wall_5132_1630_z0.matrix_parent_inverse = Matrix(((1.0, -0.0, 0.0, 1.0), (-0.0, 1.0, -0.0, 4.0), (0.0, -0.0, 1.0, -0.0), (-0.0, 0.0, -0.0, 1.0)))
ob_bloco_stone_wall_5132_1630_z0.location = (-1.325, -3.5, 1.2)
ob_bloco_stone_wall_5132_1631_z0.parent = ob_parede_interna_ns_07_x5132_y1624_1635
ob_bloco_stone_wall_5132_1631_z0.matrix_parent_inverse = Matrix(((1.0, -0.0, 0.0, 1.0), (-0.0, 1.0, -0.0, 4.0), (0.0, -0.0, 1.0, -0.0), (-0.0, 0.0, -0.0, 1.0)))
ob_bloco_stone_wall_5132_1631_z0.location = (-1.325, -2.5, 1.2)
ob_bloco_stone_wall_5132_1632_z0.parent = ob_parede_interna_ns_07_x5132_y1624_1635
ob_bloco_stone_wall_5132_1632_z0.matrix_parent_inverse = Matrix(((1.0, -0.0, 0.0, 1.0), (-0.0, 1.0, -0.0, 4.0), (0.0, -0.0, 1.0, -0.0), (-0.0, 0.0, -0.0, 1.0)))
ob_bloco_stone_wall_5132_1632_z0.location = (-1.325, -1.5, 1.2)
ob_bloco_stone_wall_5132_1633_z0.parent = ob_parede_interna_ns_07_x5132_y1624_1635
ob_bloco_stone_wall_5132_1633_z0.matrix_parent_inverse = Matrix(((1.0, -0.0, 0.0, 1.0), (-0.0, 1.0, -0.0, 4.0), (0.0, -0.0, 1.0, -0.0), (-0.0, 0.0, -0.0, 1.0)))
ob_bloco_stone_wall_5132_1633_z0.location = (-1.325, -0.5, 1.2)
ob_bloco_stone_wall_5132_1634_z0.parent = ob_parede_interna_ns_07_x5132_y1624_1635
ob_bloco_stone_wall_5132_1634_z0.matrix_parent_inverse = Matrix(((1.0, -0.0, 0.0, 1.0), (-0.0, 1.0, -0.0, 4.0), (0.0, -0.0, 1.0, -0.0), (-0.0, 0.0, -0.0, 1.0)))
ob_bloco_stone_wall_5132_1634_z0.location = (-1.325, 0.5, 1.2)
ob_bloco_stone_wall_5132_1635_z0.parent = ob_parede_interna_ns_07_x5132_y1624_1635
ob_bloco_stone_wall_5132_1635_z0.matrix_parent_inverse = Matrix(((1.0, -0.0, 0.0, 1.0), (-0.0, 1.0, -0.0, 4.0), (0.0, -0.0, 1.0, -0.0), (-0.0, 0.0, -0.0, 1.0)))
ob_bloco_stone_wall_5132_1635_z0.location = (-1.325, 1.5, 1.2)
ob_parede_interna_ns_08_x5134_y1643_1643.location = (1.0, 9.5, 0.0)
ob_parede_interna_ns_08_x5134_y1643_1643.empty_display_type = 'CUBE'
ob_bloco_stone_wall_5134_1643_z0.parent = ob_parede_interna_ns_08_x5134_y1643_1643
ob_bloco_stone_wall_5134_1643_z0.matrix_parent_inverse = Matrix(((1.0, -0.0, 0.0, -1.0), (-0.0, 1.0, -0.0, -9.5), (0.0, -0.0, 1.0, -0.0), (-0.0, 0.0, -0.0, 1.0)))
ob_bloco_stone_wall_5134_1643_z0.location = (0.675, 9.5, 1.2)

# ---- collection membership
col_01_paredes_externas.objects.link(ob_parede_externa_norte_y1623_x5132_5135)
col_01_paredes_externas.objects.link(ob_bloco_stone_wall_5132_1623_z0)
col_01_paredes_externas.objects.link(ob_bloco_stone_wall_5133_1623_z0)
col_01_paredes_externas.objects.link(ob_bloco_stone_wall_5134_1623_z0)
col_01_paredes_externas.objects.link(ob_bloco_stone_wall_5135_1623_z0)
col_01_paredes_externas.objects.link(ob_parede_externa_oeste_x5131_y1636_1642)
col_01_paredes_externas.objects.link(ob_bloco_stone_wall_5131_1636_z0)
col_01_paredes_externas.objects.link(ob_bloco_stone_wall_5131_1637_z0)
col_01_paredes_externas.objects.link(ob_bloco_stone_wall_5131_1638_z0)
col_01_paredes_externas.objects.link(ob_bloco_stone_wall_5131_1639_z0)
col_01_paredes_externas.objects.link(ob_bloco_stone_wall_5131_1640_z0)
col_01_paredes_externas.objects.link(ob_bloco_stone_wall_5131_1641_z0)
col_01_paredes_externas.objects.link(ob_bloco_stone_wall_5131_1642_z0)
col_01_paredes_externas.objects.link(ob_parede_externa_leste_x5135_y1644_1644)
col_01_paredes_externas.objects.link(ob_bloco_stone_wall_5135_1644_z0)
col_02_paredes_internas.objects.link(ob_parede_interna_ew_02_y1636_x5132_5132)
col_02_paredes_internas.objects.link(ob_bloco_stone_wall_5132_1636_z0)
col_02_paredes_internas.objects.link(ob_parede_interna_ew_03_y1642_x5132_5134)
col_02_paredes_internas.objects.link(ob_bloco_stone_wall_5132_1642_z0)
col_02_paredes_internas.objects.link(ob_bloco_stone_wall_5133_1642_z0)
col_02_paredes_internas.objects.link(ob_bloco_stone_wall_5134_1642_z0)
col_02_paredes_internas.objects.link(ob_parede_interna_ew_04_y1643_x5132_5132)
col_02_paredes_internas.objects.link(ob_bloco_wall_torch_5132_1643_z15)
col_02_paredes_internas.objects.link(ob_parede_interna_ew_05_y1643_x5135_5135)
col_02_paredes_internas.objects.link(ob_bloco_stone_wall_5135_1643_z0)
col_02_paredes_internas.objects.link(ob_parede_interna_ns_07_x5132_y1624_1635)
col_02_paredes_internas.objects.link(ob_bloco_stone_wall_5132_1624_z0)
col_02_paredes_internas.objects.link(ob_bloco_stone_wall_5132_1625_z0)
col_02_paredes_internas.objects.link(ob_bloco_stone_wall_5132_1626_z0)
col_02_paredes_internas.objects.link(ob_bloco_stone_wall_5132_1627_z0)
col_02_paredes_internas.objects.link(ob_bloco_stone_wall_5132_1628_z0)
col_02_paredes_internas.objects.link(ob_bloco_stone_wall_5132_1629_z0)
col_02_paredes_internas.objects.link(ob_bloco_stone_wall_5132_1630_z0)
col_02_paredes_internas.objects.link(ob_bloco_stone_wall_5132_1631_z0)
col_02_paredes_internas.objects.link(ob_bloco_stone_wall_5132_1632_z0)
col_02_paredes_internas.objects.link(ob_bloco_stone_wall_5132_1633_z0)
col_02_paredes_internas.objects.link(ob_bloco_stone_wall_5132_1634_z0)
col_02_paredes_internas.objects.link(ob_bloco_stone_wall_5132_1635_z0)
col_02_paredes_internas.objects.link(ob_parede_interna_ns_08_x5134_y1643_1643)
col_02_paredes_internas.objects.link(ob_bloco_stone_wall_5134_1643_z0)

# ---- scene / render settings (as saved in the file)
scene.frame_start = 1; scene.frame_end = 250; scene.frame_set(1)
scene.render.engine = 'BLENDER_EEVEE_NEXT'
scene.render.bake_bias = 0.0
scene.render.bake_samples = 0
scene.cycles.sampling_pattern = 'TABULATED_SOBOL'
scene.eevee.use_volume_custom_range = False
bpy.context.view_layer.update()

# ---- added for rendering (the .blend has no active camera and no usable light): camera, sun + grey world if the file has none
cam_auto = bpy.data.cameras.new('AutoCamera')
cam_auto.lens = 50.0
cam_auto.sensor_width = 36.0
cam_auto.clip_end = 1000.0
ob_auto_camera = bpy.data.objects.new('AutoCamera', cam_auto)
scene.collection.objects.link(ob_auto_camera)
ob_auto_camera.location = (21.1381, -25.3657, 18.7105)
ob_auto_camera.rotation_euler = (1.09748, -7.21219e-08, 0.694738)
scene.camera = ob_auto_camera
light_auto_sun = bpy.data.lights.new('AutoSun', 'SUN')
light_auto_sun.energy = 3.0
light_auto_sun.angle = 0.0523599
ob_auto_sun = bpy.data.objects.new('AutoSun', light_auto_sun)
scene.collection.objects.link(ob_auto_sun)
ob_auto_sun.rotation_euler = (0.872665, 0.174533, 0.523599)
if scene.world is None:
    world_auto = bpy.data.worlds.new('AutoWorld')
    world_auto.color = (0.3, 0.3, 0.3)
    scene.world = world_auto
bpy.context.view_layer.update()
